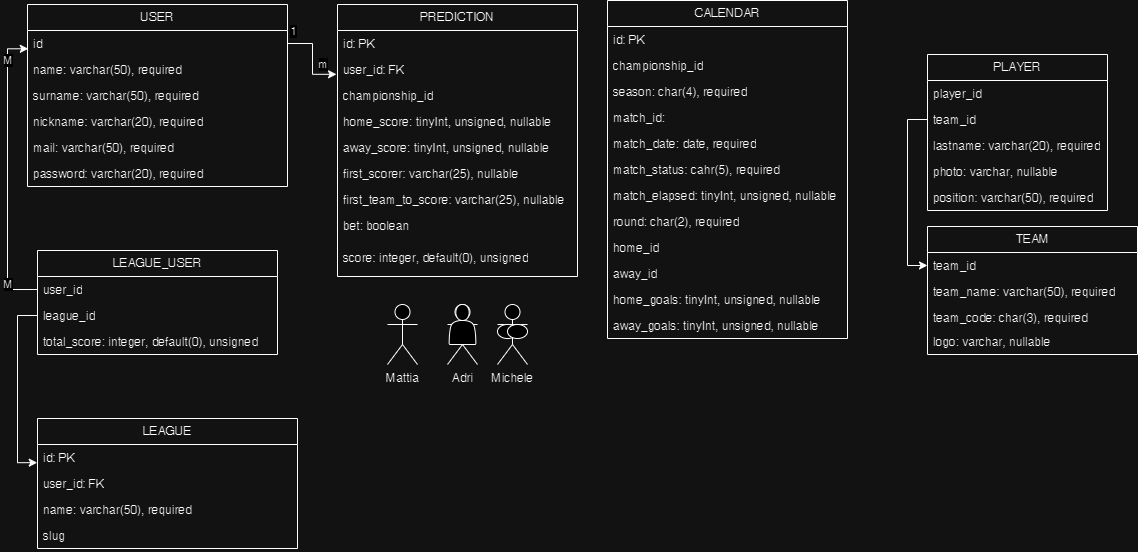

The diagram above was exported from draw.io. Its source (the exported page's mxGraphModel, read from the mxfile embedded in the PNG):
<mxGraphModel dx="1562" dy="818" grid="1" gridSize="10" guides="1" tooltips="1" connect="1" arrows="1" fold="1" page="1" pageScale="1" pageWidth="827" pageHeight="1169" math="0" shadow="0">
  <root>
    <mxCell id="0" />
    <mxCell id="1" parent="0" />
    <mxCell id="rQimG6fUDBUiSy30BNV5-2" value="USER" style="swimlane;fontStyle=0;childLayout=stackLayout;horizontal=1;startSize=26;fillColor=none;horizontalStack=0;resizeParent=1;resizeParentMax=0;resizeLast=0;collapsible=1;marginBottom=0;html=1;" parent="1" vertex="1">
      <mxGeometry x="40" y="40" width="260" height="182" as="geometry" />
    </mxCell>
    <mxCell id="rQimG6fUDBUiSy30BNV5-3" value="id&amp;nbsp; &amp;nbsp; &amp;nbsp; &amp;nbsp; &amp;nbsp; &amp;nbsp; &amp;nbsp; &amp;nbsp; &amp;nbsp;&amp;nbsp;" style="text;strokeColor=none;fillColor=none;align=left;verticalAlign=top;spacingLeft=4;spacingRight=4;overflow=hidden;rotatable=0;points=[[0,0.5],[1,0.5]];portConstraint=eastwest;whiteSpace=wrap;html=1;" parent="rQimG6fUDBUiSy30BNV5-2" vertex="1">
      <mxGeometry y="26" width="260" height="26" as="geometry" />
    </mxCell>
    <mxCell id="rQimG6fUDBUiSy30BNV5-4" value="name: varchar(50), required" style="text;strokeColor=none;fillColor=none;align=left;verticalAlign=top;spacingLeft=4;spacingRight=4;overflow=hidden;rotatable=0;points=[[0,0.5],[1,0.5]];portConstraint=eastwest;whiteSpace=wrap;html=1;" parent="rQimG6fUDBUiSy30BNV5-2" vertex="1">
      <mxGeometry y="52" width="260" height="26" as="geometry" />
    </mxCell>
    <mxCell id="rQimG6fUDBUiSy30BNV5-8" value="surname: varchar(50), required&amp;nbsp;" style="text;strokeColor=none;fillColor=none;align=left;verticalAlign=top;spacingLeft=4;spacingRight=4;overflow=hidden;rotatable=0;points=[[0,0.5],[1,0.5]];portConstraint=eastwest;whiteSpace=wrap;html=1;" parent="rQimG6fUDBUiSy30BNV5-2" vertex="1">
      <mxGeometry y="78" width="260" height="26" as="geometry" />
    </mxCell>
    <mxCell id="rQimG6fUDBUiSy30BNV5-5" value="nickname: varchar(20), required" style="text;strokeColor=none;fillColor=none;align=left;verticalAlign=top;spacingLeft=4;spacingRight=4;overflow=hidden;rotatable=0;points=[[0,0.5],[1,0.5]];portConstraint=eastwest;whiteSpace=wrap;html=1;" parent="rQimG6fUDBUiSy30BNV5-2" vertex="1">
      <mxGeometry y="104" width="260" height="26" as="geometry" />
    </mxCell>
    <mxCell id="rQimG6fUDBUiSy30BNV5-6" value="mail: varchar(50), required" style="text;strokeColor=none;fillColor=none;align=left;verticalAlign=top;spacingLeft=4;spacingRight=4;overflow=hidden;rotatable=0;points=[[0,0.5],[1,0.5]];portConstraint=eastwest;whiteSpace=wrap;html=1;" parent="rQimG6fUDBUiSy30BNV5-2" vertex="1">
      <mxGeometry y="130" width="260" height="26" as="geometry" />
    </mxCell>
    <mxCell id="rQimG6fUDBUiSy30BNV5-7" value="password: varchar(20), required&amp;nbsp;" style="text;strokeColor=none;fillColor=none;align=left;verticalAlign=top;spacingLeft=4;spacingRight=4;overflow=hidden;rotatable=0;points=[[0,0.5],[1,0.5]];portConstraint=eastwest;whiteSpace=wrap;html=1;" parent="rQimG6fUDBUiSy30BNV5-2" vertex="1">
      <mxGeometry y="156" width="260" height="26" as="geometry" />
    </mxCell>
    <mxCell id="rQimG6fUDBUiSy30BNV5-9" value="PREDICTION" style="swimlane;fontStyle=0;childLayout=stackLayout;horizontal=1;startSize=26;fillColor=none;horizontalStack=0;resizeParent=1;resizeParentMax=0;resizeLast=0;collapsible=1;marginBottom=0;html=1;" parent="1" vertex="1">
      <mxGeometry x="350" y="40" width="240" height="272" as="geometry" />
    </mxCell>
    <mxCell id="rQimG6fUDBUiSy30BNV5-10" value="id: PK" style="text;strokeColor=none;fillColor=none;align=left;verticalAlign=top;spacingLeft=4;spacingRight=4;overflow=hidden;rotatable=0;points=[[0,0.5],[1,0.5]];portConstraint=eastwest;whiteSpace=wrap;html=1;" parent="rQimG6fUDBUiSy30BNV5-9" vertex="1">
      <mxGeometry y="26" width="240" height="26" as="geometry" />
    </mxCell>
    <mxCell id="rQimG6fUDBUiSy30BNV5-11" value="user_id: FK" style="text;strokeColor=none;fillColor=none;align=left;verticalAlign=top;spacingLeft=4;spacingRight=4;overflow=hidden;rotatable=0;points=[[0,0.5],[1,0.5]];portConstraint=eastwest;whiteSpace=wrap;html=1;" parent="rQimG6fUDBUiSy30BNV5-9" vertex="1">
      <mxGeometry y="52" width="240" height="26" as="geometry" />
    </mxCell>
    <mxCell id="rQimG6fUDBUiSy30BNV5-37" value="championship_id" style="text;strokeColor=none;fillColor=none;align=left;verticalAlign=top;spacingLeft=4;spacingRight=4;overflow=hidden;rotatable=0;points=[[0,0.5],[1,0.5]];portConstraint=eastwest;whiteSpace=wrap;html=1;" parent="rQimG6fUDBUiSy30BNV5-9" vertex="1">
      <mxGeometry y="78" width="240" height="26" as="geometry" />
    </mxCell>
    <mxCell id="rQimG6fUDBUiSy30BNV5-14" value="home_score: tinyInt, unsigned, nullable" style="text;strokeColor=none;fillColor=none;align=left;verticalAlign=top;spacingLeft=4;spacingRight=4;overflow=hidden;rotatable=0;points=[[0,0.5],[1,0.5]];portConstraint=eastwest;whiteSpace=wrap;html=1;" parent="rQimG6fUDBUiSy30BNV5-9" vertex="1">
      <mxGeometry y="104" width="240" height="26" as="geometry" />
    </mxCell>
    <mxCell id="rQimG6fUDBUiSy30BNV5-16" value="away_score: tinyInt, unsigned, nullable" style="text;strokeColor=none;fillColor=none;align=left;verticalAlign=top;spacingLeft=4;spacingRight=4;overflow=hidden;rotatable=0;points=[[0,0.5],[1,0.5]];portConstraint=eastwest;whiteSpace=wrap;html=1;" parent="rQimG6fUDBUiSy30BNV5-9" vertex="1">
      <mxGeometry y="130" width="240" height="26" as="geometry" />
    </mxCell>
    <mxCell id="rQimG6fUDBUiSy30BNV5-17" value="first_scorer: varchar(25), nullable" style="text;strokeColor=none;fillColor=none;align=left;verticalAlign=top;spacingLeft=4;spacingRight=4;overflow=hidden;rotatable=0;points=[[0,0.5],[1,0.5]];portConstraint=eastwest;whiteSpace=wrap;html=1;" parent="rQimG6fUDBUiSy30BNV5-9" vertex="1">
      <mxGeometry y="156" width="240" height="26" as="geometry" />
    </mxCell>
    <mxCell id="rQimG6fUDBUiSy30BNV5-18" value="first_team_to_score: varchar(25), nullable" style="text;strokeColor=none;fillColor=none;align=left;verticalAlign=top;spacingLeft=4;spacingRight=4;overflow=hidden;rotatable=0;points=[[0,0.5],[1,0.5]];portConstraint=eastwest;whiteSpace=wrap;html=1;" parent="rQimG6fUDBUiSy30BNV5-9" vertex="1">
      <mxGeometry y="182" width="240" height="26" as="geometry" />
    </mxCell>
    <mxCell id="rQimG6fUDBUiSy30BNV5-38" value="bet: boolean" style="text;strokeColor=none;fillColor=none;align=left;verticalAlign=top;spacingLeft=4;spacingRight=4;overflow=hidden;rotatable=0;points=[[0,0.5],[1,0.5]];portConstraint=eastwest;whiteSpace=wrap;html=1;" parent="rQimG6fUDBUiSy30BNV5-9" vertex="1">
      <mxGeometry y="208" width="240" height="32" as="geometry" />
    </mxCell>
    <mxCell id="rQimG6fUDBUiSy30BNV5-12" value="score: integer, default(0), unsigned" style="text;strokeColor=none;fillColor=none;align=left;verticalAlign=top;spacingLeft=4;spacingRight=4;overflow=hidden;rotatable=0;points=[[0,0.5],[1,0.5]];portConstraint=eastwest;whiteSpace=wrap;html=1;" parent="rQimG6fUDBUiSy30BNV5-9" vertex="1">
      <mxGeometry y="240" width="240" height="32" as="geometry" />
    </mxCell>
    <mxCell id="rQimG6fUDBUiSy30BNV5-23" value="" style="edgeStyle=orthogonalEdgeStyle;rounded=0;orthogonalLoop=1;jettySize=auto;html=1;entryX=-0.004;entryY=0.685;entryDx=0;entryDy=0;entryPerimeter=0;" parent="1" source="rQimG6fUDBUiSy30BNV5-3" target="rQimG6fUDBUiSy30BNV5-11" edge="1">
      <mxGeometry relative="1" as="geometry" />
    </mxCell>
    <mxCell id="rQimG6fUDBUiSy30BNV5-24" value="1" style="edgeLabel;html=1;align=center;verticalAlign=middle;resizable=0;points=[];" parent="rQimG6fUDBUiSy30BNV5-23" vertex="1" connectable="0">
      <mxGeometry x="-0.8653" y="2" relative="1" as="geometry">
        <mxPoint y="-11" as="offset" />
      </mxGeometry>
    </mxCell>
    <mxCell id="rQimG6fUDBUiSy30BNV5-26" value="m" style="edgeLabel;html=1;align=center;verticalAlign=middle;resizable=0;points=[];" parent="rQimG6fUDBUiSy30BNV5-23" vertex="1" connectable="0">
      <mxGeometry x="0.6433" y="2" relative="1" as="geometry">
        <mxPoint y="-8" as="offset" />
      </mxGeometry>
    </mxCell>
    <mxCell id="rQimG6fUDBUiSy30BNV5-27" value="LEAGUE" style="swimlane;fontStyle=0;childLayout=stackLayout;horizontal=1;startSize=26;fillColor=none;horizontalStack=0;resizeParent=1;resizeParentMax=0;resizeLast=0;collapsible=1;marginBottom=0;html=1;" parent="1" vertex="1">
      <mxGeometry x="50" y="454" width="260" height="130" as="geometry" />
    </mxCell>
    <mxCell id="rQimG6fUDBUiSy30BNV5-28" value="id: PK" style="text;strokeColor=none;fillColor=none;align=left;verticalAlign=top;spacingLeft=4;spacingRight=4;overflow=hidden;rotatable=0;points=[[0,0.5],[1,0.5]];portConstraint=eastwest;whiteSpace=wrap;html=1;" parent="rQimG6fUDBUiSy30BNV5-27" vertex="1">
      <mxGeometry y="26" width="260" height="26" as="geometry" />
    </mxCell>
    <mxCell id="rQimG6fUDBUiSy30BNV5-29" value="user_id: FK" style="text;strokeColor=none;fillColor=none;align=left;verticalAlign=top;spacingLeft=4;spacingRight=4;overflow=hidden;rotatable=0;points=[[0,0.5],[1,0.5]];portConstraint=eastwest;whiteSpace=wrap;html=1;" parent="rQimG6fUDBUiSy30BNV5-27" vertex="1">
      <mxGeometry y="52" width="260" height="26" as="geometry" />
    </mxCell>
    <mxCell id="rQimG6fUDBUiSy30BNV5-45" value="name: varchar(50), required" style="text;strokeColor=none;fillColor=none;align=left;verticalAlign=top;spacingLeft=4;spacingRight=4;overflow=hidden;rotatable=0;points=[[0,0.5],[1,0.5]];portConstraint=eastwest;whiteSpace=wrap;html=1;" parent="rQimG6fUDBUiSy30BNV5-27" vertex="1">
      <mxGeometry y="78" width="260" height="26" as="geometry" />
    </mxCell>
    <mxCell id="rQimG6fUDBUiSy30BNV5-30" value="slug" style="text;strokeColor=none;fillColor=none;align=left;verticalAlign=top;spacingLeft=4;spacingRight=4;overflow=hidden;rotatable=0;points=[[0,0.5],[1,0.5]];portConstraint=eastwest;whiteSpace=wrap;html=1;" parent="rQimG6fUDBUiSy30BNV5-27" vertex="1">
      <mxGeometry y="104" width="260" height="26" as="geometry" />
    </mxCell>
    <mxCell id="rQimG6fUDBUiSy30BNV5-32" style="edgeStyle=orthogonalEdgeStyle;rounded=0;orthogonalLoop=1;jettySize=auto;html=1;exitX=0;exitY=0.5;exitDx=0;exitDy=0;entryX=0.003;entryY=0.703;entryDx=0;entryDy=0;entryPerimeter=0;" parent="1" source="JzEuFfVqFkzToFUfeIEM-2" target="rQimG6fUDBUiSy30BNV5-3" edge="1">
      <mxGeometry relative="1" as="geometry">
        <mxPoint x="20" y="308.99999999999994" as="targetPoint" />
      </mxGeometry>
    </mxCell>
    <mxCell id="rQimG6fUDBUiSy30BNV5-33" value="M" style="edgeLabel;html=1;align=center;verticalAlign=middle;resizable=0;points=[];" parent="rQimG6fUDBUiSy30BNV5-32" vertex="1" connectable="0">
      <mxGeometry x="-0.755" y="-1" relative="1" as="geometry">
        <mxPoint x="-1" as="offset" />
      </mxGeometry>
    </mxCell>
    <mxCell id="rQimG6fUDBUiSy30BNV5-34" value="M" style="edgeLabel;html=1;align=center;verticalAlign=middle;resizable=0;points=[];" parent="rQimG6fUDBUiSy30BNV5-32" vertex="1" connectable="0">
      <mxGeometry x="0.7825" y="-1" relative="1" as="geometry">
        <mxPoint x="-1" as="offset" />
      </mxGeometry>
    </mxCell>
    <mxCell id="rQimG6fUDBUiSy30BNV5-99" value="Adri" style="shape=umlActor;verticalLabelPosition=bottom;verticalAlign=top;html=1;outlineConnect=0;" parent="1" vertex="1">
      <mxGeometry x="460" y="340" width="30" height="60" as="geometry" />
    </mxCell>
    <mxCell id="rQimG6fUDBUiSy30BNV5-100" value="Michele" style="shape=umlActor;verticalLabelPosition=bottom;verticalAlign=top;html=1;outlineConnect=0;" parent="1" vertex="1">
      <mxGeometry x="510" y="340" width="30" height="60" as="geometry" />
    </mxCell>
    <mxCell id="rQimG6fUDBUiSy30BNV5-101" value="Mattia" style="shape=umlActor;verticalLabelPosition=bottom;verticalAlign=top;html=1;outlineConnect=0;" parent="1" vertex="1">
      <mxGeometry x="400" y="340" width="30" height="60" as="geometry" />
    </mxCell>
    <mxCell id="XyRDHtfIKrsQjCKYRC2O-1" value="CALENDAR" style="swimlane;fontStyle=0;childLayout=stackLayout;horizontal=1;startSize=26;fillColor=none;horizontalStack=0;resizeParent=1;resizeParentMax=0;resizeLast=0;collapsible=1;marginBottom=0;html=1;" parent="1" vertex="1">
      <mxGeometry x="620" y="36" width="240" height="338" as="geometry" />
    </mxCell>
    <mxCell id="XyRDHtfIKrsQjCKYRC2O-2" value="id: PK" style="text;strokeColor=none;fillColor=none;align=left;verticalAlign=top;spacingLeft=4;spacingRight=4;overflow=hidden;rotatable=0;points=[[0,0.5],[1,0.5]];portConstraint=eastwest;whiteSpace=wrap;html=1;" parent="XyRDHtfIKrsQjCKYRC2O-1" vertex="1">
      <mxGeometry y="26" width="240" height="26" as="geometry" />
    </mxCell>
    <mxCell id="XyRDHtfIKrsQjCKYRC2O-3" value="championship_id" style="text;strokeColor=none;fillColor=none;align=left;verticalAlign=top;spacingLeft=4;spacingRight=4;overflow=hidden;rotatable=0;points=[[0,0.5],[1,0.5]];portConstraint=eastwest;whiteSpace=wrap;html=1;" parent="XyRDHtfIKrsQjCKYRC2O-1" vertex="1">
      <mxGeometry y="52" width="240" height="26" as="geometry" />
    </mxCell>
    <mxCell id="XyRDHtfIKrsQjCKYRC2O-4" value="season: char(4), required" style="text;strokeColor=none;fillColor=none;align=left;verticalAlign=top;spacingLeft=4;spacingRight=4;overflow=hidden;rotatable=0;points=[[0,0.5],[1,0.5]];portConstraint=eastwest;whiteSpace=wrap;html=1;" parent="XyRDHtfIKrsQjCKYRC2O-1" vertex="1">
      <mxGeometry y="78" width="240" height="26" as="geometry" />
    </mxCell>
    <mxCell id="XyRDHtfIKrsQjCKYRC2O-6" value="match_id:&amp;nbsp;" style="text;strokeColor=none;fillColor=none;align=left;verticalAlign=top;spacingLeft=4;spacingRight=4;overflow=hidden;rotatable=0;points=[[0,0.5],[1,0.5]];portConstraint=eastwest;whiteSpace=wrap;html=1;" parent="XyRDHtfIKrsQjCKYRC2O-1" vertex="1">
      <mxGeometry y="104" width="240" height="26" as="geometry" />
    </mxCell>
    <mxCell id="XyRDHtfIKrsQjCKYRC2O-5" value="match_date: date, required" style="text;strokeColor=none;fillColor=none;align=left;verticalAlign=top;spacingLeft=4;spacingRight=4;overflow=hidden;rotatable=0;points=[[0,0.5],[1,0.5]];portConstraint=eastwest;whiteSpace=wrap;html=1;" parent="XyRDHtfIKrsQjCKYRC2O-1" vertex="1">
      <mxGeometry y="130" width="240" height="26" as="geometry" />
    </mxCell>
    <mxCell id="XyRDHtfIKrsQjCKYRC2O-7" value="match_status: cahr(5), required" style="text;strokeColor=none;fillColor=none;align=left;verticalAlign=top;spacingLeft=4;spacingRight=4;overflow=hidden;rotatable=0;points=[[0,0.5],[1,0.5]];portConstraint=eastwest;whiteSpace=wrap;html=1;" parent="XyRDHtfIKrsQjCKYRC2O-1" vertex="1">
      <mxGeometry y="156" width="240" height="26" as="geometry" />
    </mxCell>
    <mxCell id="XyRDHtfIKrsQjCKYRC2O-8" value="match_elapsed: tinyInt, unsigned, nullable" style="text;strokeColor=none;fillColor=none;align=left;verticalAlign=top;spacingLeft=4;spacingRight=4;overflow=hidden;rotatable=0;points=[[0,0.5],[1,0.5]];portConstraint=eastwest;whiteSpace=wrap;html=1;" parent="XyRDHtfIKrsQjCKYRC2O-1" vertex="1">
      <mxGeometry y="182" width="240" height="26" as="geometry" />
    </mxCell>
    <mxCell id="XyRDHtfIKrsQjCKYRC2O-10" value="round: char(2), required" style="text;strokeColor=none;fillColor=none;align=left;verticalAlign=top;spacingLeft=4;spacingRight=4;overflow=hidden;rotatable=0;points=[[0,0.5],[1,0.5]];portConstraint=eastwest;whiteSpace=wrap;html=1;" parent="XyRDHtfIKrsQjCKYRC2O-1" vertex="1">
      <mxGeometry y="208" width="240" height="26" as="geometry" />
    </mxCell>
    <mxCell id="XyRDHtfIKrsQjCKYRC2O-11" value="home_id" style="text;strokeColor=none;fillColor=none;align=left;verticalAlign=top;spacingLeft=4;spacingRight=4;overflow=hidden;rotatable=0;points=[[0,0.5],[1,0.5]];portConstraint=eastwest;whiteSpace=wrap;html=1;" parent="XyRDHtfIKrsQjCKYRC2O-1" vertex="1">
      <mxGeometry y="234" width="240" height="26" as="geometry" />
    </mxCell>
    <mxCell id="XyRDHtfIKrsQjCKYRC2O-14" value="away_id" style="text;strokeColor=none;fillColor=none;align=left;verticalAlign=top;spacingLeft=4;spacingRight=4;overflow=hidden;rotatable=0;points=[[0,0.5],[1,0.5]];portConstraint=eastwest;whiteSpace=wrap;html=1;" parent="XyRDHtfIKrsQjCKYRC2O-1" vertex="1">
      <mxGeometry y="260" width="240" height="26" as="geometry" />
    </mxCell>
    <mxCell id="XyRDHtfIKrsQjCKYRC2O-15" value="home_goals: tinyInt, unsigned, nullable" style="text;strokeColor=none;fillColor=none;align=left;verticalAlign=top;spacingLeft=4;spacingRight=4;overflow=hidden;rotatable=0;points=[[0,0.5],[1,0.5]];portConstraint=eastwest;whiteSpace=wrap;html=1;" parent="XyRDHtfIKrsQjCKYRC2O-1" vertex="1">
      <mxGeometry y="286" width="240" height="26" as="geometry" />
    </mxCell>
    <mxCell id="XyRDHtfIKrsQjCKYRC2O-16" value="away_goals: tinyInt, unsigned, nullable" style="text;strokeColor=none;fillColor=none;align=left;verticalAlign=top;spacingLeft=4;spacingRight=4;overflow=hidden;rotatable=0;points=[[0,0.5],[1,0.5]];portConstraint=eastwest;whiteSpace=wrap;html=1;" parent="XyRDHtfIKrsQjCKYRC2O-1" vertex="1">
      <mxGeometry y="312" width="240" height="26" as="geometry" />
    </mxCell>
    <mxCell id="XyRDHtfIKrsQjCKYRC2O-17" value="TEAM" style="swimlane;fontStyle=0;childLayout=stackLayout;horizontal=1;startSize=26;fillColor=none;horizontalStack=0;resizeParent=1;resizeParentMax=0;resizeLast=0;collapsible=1;marginBottom=0;html=1;" parent="1" vertex="1">
      <mxGeometry x="940" y="262" width="210" height="128" as="geometry" />
    </mxCell>
    <mxCell id="XyRDHtfIKrsQjCKYRC2O-19" value="team_id" style="text;strokeColor=none;fillColor=none;align=left;verticalAlign=top;spacingLeft=4;spacingRight=4;overflow=hidden;rotatable=0;points=[[0,0.5],[1,0.5]];portConstraint=eastwest;whiteSpace=wrap;html=1;" parent="XyRDHtfIKrsQjCKYRC2O-17" vertex="1">
      <mxGeometry y="26" width="210" height="26" as="geometry" />
    </mxCell>
    <mxCell id="XyRDHtfIKrsQjCKYRC2O-20" value="team_name: varchar(50), required" style="text;strokeColor=none;fillColor=none;align=left;verticalAlign=top;spacingLeft=4;spacingRight=4;overflow=hidden;rotatable=0;points=[[0,0.5],[1,0.5]];portConstraint=eastwest;whiteSpace=wrap;html=1;" parent="XyRDHtfIKrsQjCKYRC2O-17" vertex="1">
      <mxGeometry y="52" width="210" height="26" as="geometry" />
    </mxCell>
    <mxCell id="XyRDHtfIKrsQjCKYRC2O-21" value="team_code: char(3), required" style="text;strokeColor=none;fillColor=none;align=left;verticalAlign=top;spacingLeft=4;spacingRight=4;overflow=hidden;rotatable=0;points=[[0,0.5],[1,0.5]];portConstraint=eastwest;whiteSpace=wrap;html=1;" parent="XyRDHtfIKrsQjCKYRC2O-17" vertex="1">
      <mxGeometry y="78" width="210" height="24" as="geometry" />
    </mxCell>
    <mxCell id="XyRDHtfIKrsQjCKYRC2O-22" value="logo: varchar, nullable" style="text;strokeColor=none;fillColor=none;align=left;verticalAlign=top;spacingLeft=4;spacingRight=4;overflow=hidden;rotatable=0;points=[[0,0.5],[1,0.5]];portConstraint=eastwest;whiteSpace=wrap;html=1;" parent="XyRDHtfIKrsQjCKYRC2O-17" vertex="1">
      <mxGeometry y="102" width="210" height="26" as="geometry" />
    </mxCell>
    <mxCell id="XyRDHtfIKrsQjCKYRC2O-25" value="" style="shape=actor;whiteSpace=wrap;html=1;" parent="1" vertex="1">
      <mxGeometry x="461.66999999999996" y="340" width="26.67" height="40" as="geometry" />
    </mxCell>
    <mxCell id="zTCRBIdGHy5nuKdJB9bf-1" value="PLAYER" style="swimlane;fontStyle=0;childLayout=stackLayout;horizontal=1;startSize=26;fillColor=none;horizontalStack=0;resizeParent=1;resizeParentMax=0;resizeLast=0;collapsible=1;marginBottom=0;html=1;" parent="1" vertex="1">
      <mxGeometry x="940" y="90" width="180" height="156" as="geometry" />
    </mxCell>
    <mxCell id="zTCRBIdGHy5nuKdJB9bf-2" value="player_id" style="text;strokeColor=none;fillColor=none;align=left;verticalAlign=top;spacingLeft=4;spacingRight=4;overflow=hidden;rotatable=0;points=[[0,0.5],[1,0.5]];portConstraint=eastwest;whiteSpace=wrap;html=1;" parent="zTCRBIdGHy5nuKdJB9bf-1" vertex="1">
      <mxGeometry y="26" width="180" height="26" as="geometry" />
    </mxCell>
    <mxCell id="zTCRBIdGHy5nuKdJB9bf-3" value="team_id" style="text;strokeColor=none;fillColor=none;align=left;verticalAlign=top;spacingLeft=4;spacingRight=4;overflow=hidden;rotatable=0;points=[[0,0.5],[1,0.5]];portConstraint=eastwest;whiteSpace=wrap;html=1;" parent="zTCRBIdGHy5nuKdJB9bf-1" vertex="1">
      <mxGeometry y="52" width="180" height="26" as="geometry" />
    </mxCell>
    <mxCell id="zTCRBIdGHy5nuKdJB9bf-4" value="lastname: varchar(20), required" style="text;strokeColor=none;fillColor=none;align=left;verticalAlign=top;spacingLeft=4;spacingRight=4;overflow=hidden;rotatable=0;points=[[0,0.5],[1,0.5]];portConstraint=eastwest;whiteSpace=wrap;html=1;" parent="zTCRBIdGHy5nuKdJB9bf-1" vertex="1">
      <mxGeometry y="78" width="180" height="26" as="geometry" />
    </mxCell>
    <mxCell id="zTCRBIdGHy5nuKdJB9bf-5" value="photo: varchar, nullable" style="text;strokeColor=none;fillColor=none;align=left;verticalAlign=top;spacingLeft=4;spacingRight=4;overflow=hidden;rotatable=0;points=[[0,0.5],[1,0.5]];portConstraint=eastwest;whiteSpace=wrap;html=1;" parent="zTCRBIdGHy5nuKdJB9bf-1" vertex="1">
      <mxGeometry y="104" width="180" height="26" as="geometry" />
    </mxCell>
    <mxCell id="zTCRBIdGHy5nuKdJB9bf-6" value="position: varchar(50), required" style="text;strokeColor=none;fillColor=none;align=left;verticalAlign=top;spacingLeft=4;spacingRight=4;overflow=hidden;rotatable=0;points=[[0,0.5],[1,0.5]];portConstraint=eastwest;whiteSpace=wrap;html=1;" parent="zTCRBIdGHy5nuKdJB9bf-1" vertex="1">
      <mxGeometry y="130" width="180" height="26" as="geometry" />
    </mxCell>
    <mxCell id="zTCRBIdGHy5nuKdJB9bf-7" style="edgeStyle=orthogonalEdgeStyle;rounded=0;orthogonalLoop=1;jettySize=auto;html=1;exitX=0;exitY=0.5;exitDx=0;exitDy=0;entryX=0;entryY=0.5;entryDx=0;entryDy=0;" parent="1" source="zTCRBIdGHy5nuKdJB9bf-3" target="XyRDHtfIKrsQjCKYRC2O-19" edge="1">
      <mxGeometry relative="1" as="geometry" />
    </mxCell>
    <mxCell id="zTCRBIdGHy5nuKdJB9bf-9" value="" style="ellipse;whiteSpace=wrap;html=1;" parent="1" vertex="1">
      <mxGeometry x="510" y="360" width="20" height="14" as="geometry" />
    </mxCell>
    <mxCell id="zTCRBIdGHy5nuKdJB9bf-10" value="" style="ellipse;whiteSpace=wrap;html=1;" parent="1" vertex="1">
      <mxGeometry x="520" y="360" width="20" height="14" as="geometry" />
    </mxCell>
    <mxCell id="JzEuFfVqFkzToFUfeIEM-1" value="LEAGUE_USER" style="swimlane;fontStyle=0;childLayout=stackLayout;horizontal=1;startSize=26;fillColor=none;horizontalStack=0;resizeParent=1;resizeParentMax=0;resizeLast=0;collapsible=1;marginBottom=0;html=1;" parent="1" vertex="1">
      <mxGeometry x="50" y="286" width="240" height="104" as="geometry" />
    </mxCell>
    <mxCell id="JzEuFfVqFkzToFUfeIEM-2" value="user_id" style="text;strokeColor=none;fillColor=none;align=left;verticalAlign=top;spacingLeft=4;spacingRight=4;overflow=hidden;rotatable=0;points=[[0,0.5],[1,0.5]];portConstraint=eastwest;whiteSpace=wrap;html=1;" parent="JzEuFfVqFkzToFUfeIEM-1" vertex="1">
      <mxGeometry y="26" width="240" height="26" as="geometry" />
    </mxCell>
    <mxCell id="JzEuFfVqFkzToFUfeIEM-3" value="league_id" style="text;strokeColor=none;fillColor=none;align=left;verticalAlign=top;spacingLeft=4;spacingRight=4;overflow=hidden;rotatable=0;points=[[0,0.5],[1,0.5]];portConstraint=eastwest;whiteSpace=wrap;html=1;" parent="JzEuFfVqFkzToFUfeIEM-1" vertex="1">
      <mxGeometry y="52" width="240" height="26" as="geometry" />
    </mxCell>
    <mxCell id="JzEuFfVqFkzToFUfeIEM-4" value="total_score: integer, default(0), unsigned" style="text;strokeColor=none;fillColor=none;align=left;verticalAlign=top;spacingLeft=4;spacingRight=4;overflow=hidden;rotatable=0;points=[[0,0.5],[1,0.5]];portConstraint=eastwest;whiteSpace=wrap;html=1;" parent="JzEuFfVqFkzToFUfeIEM-1" vertex="1">
      <mxGeometry y="78" width="240" height="26" as="geometry" />
    </mxCell>
    <mxCell id="JzEuFfVqFkzToFUfeIEM-5" style="edgeStyle=orthogonalEdgeStyle;rounded=0;orthogonalLoop=1;jettySize=auto;html=1;exitX=0;exitY=0.5;exitDx=0;exitDy=0;entryX=-0.001;entryY=0.699;entryDx=0;entryDy=0;entryPerimeter=0;" parent="1" source="JzEuFfVqFkzToFUfeIEM-3" target="rQimG6fUDBUiSy30BNV5-28" edge="1">
      <mxGeometry relative="1" as="geometry" />
    </mxCell>
  </root>
</mxGraphModel>